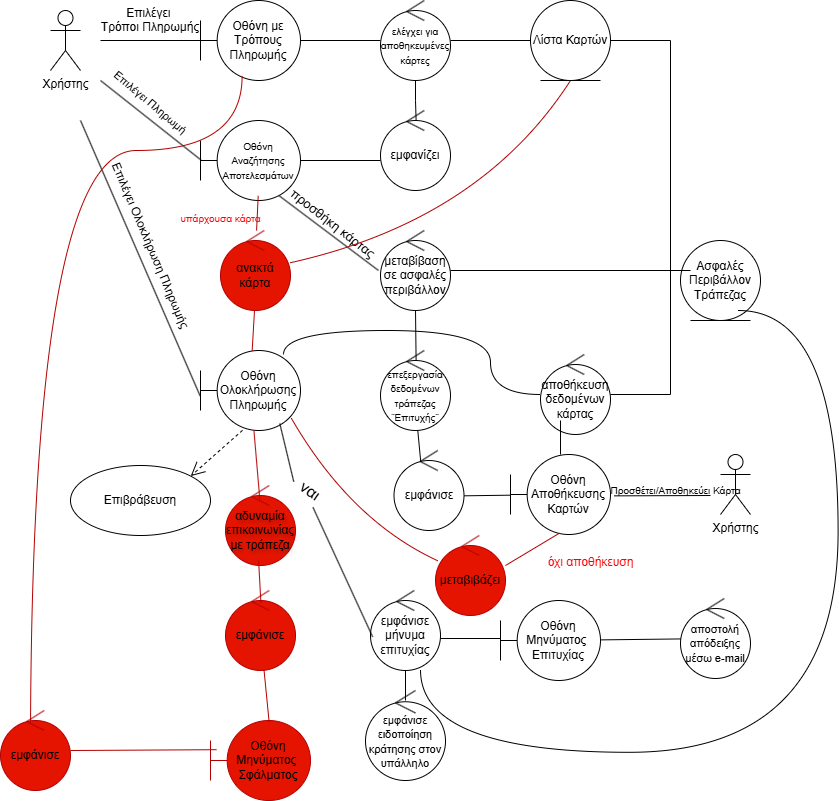

The diagram above was exported from draw.io. Its source (the exported page's mxGraphModel, read from the mxfile embedded in the PNG):
<mxGraphModel dx="2084" dy="1124" grid="1" gridSize="10" guides="1" tooltips="1" connect="1" arrows="1" fold="1" page="1" pageScale="1" pageWidth="827" pageHeight="1169" math="0" shadow="0">
  <root>
    <mxCell id="0" />
    <mxCell id="1" parent="0" />
    <mxCell id="tYfSrUlYZMdc22ZP7aOO-1" value="Χρήστης" style="shape=umlActor;verticalLabelPosition=bottom;verticalAlign=top;html=1;" parent="1" vertex="1">
      <mxGeometry x="70" y="10" width="30" height="60" as="geometry" />
    </mxCell>
    <mxCell id="tYfSrUlYZMdc22ZP7aOO-2" value="Επιλέγει &#10;Τρόποι Πληρωμής" style="line;strokeWidth=1;fillColor=none;align=center;verticalAlign=bottom;spacingTop=-1;spacingLeft=3;spacingRight=3;rotatable=0;labelPosition=center;points=[];portConstraint=eastwest;strokeColor=inherit;verticalLabelPosition=top;" parent="1" vertex="1">
      <mxGeometry x="120" y="36" width="100" height="8" as="geometry" />
    </mxCell>
    <mxCell id="tYfSrUlYZMdc22ZP7aOO-3" value="Οθόνη με Τρόπους Πληρωμής" style="shape=umlBoundary;whiteSpace=wrap;html=1;" parent="1" vertex="1">
      <mxGeometry x="220" width="100" height="80" as="geometry" />
    </mxCell>
    <mxCell id="tYfSrUlYZMdc22ZP7aOO-4" value="" style="line;strokeWidth=1;fillColor=none;align=left;verticalAlign=middle;spacingTop=-1;spacingLeft=3;spacingRight=3;rotatable=0;labelPosition=right;points=[];portConstraint=eastwest;strokeColor=inherit;" parent="1" vertex="1">
      <mxGeometry x="320" y="36" width="80" height="8" as="geometry" />
    </mxCell>
    <mxCell id="tYfSrUlYZMdc22ZP7aOO-16" value="" style="edgeStyle=orthogonalEdgeStyle;rounded=0;orthogonalLoop=1;jettySize=auto;html=1;endArrow=none;startFill=0;entryX=0.509;entryY=0.137;entryDx=0;entryDy=0;entryPerimeter=0;" parent="1" source="tYfSrUlYZMdc22ZP7aOO-5" target="tYfSrUlYZMdc22ZP7aOO-9" edge="1">
      <mxGeometry relative="1" as="geometry" />
    </mxCell>
    <mxCell id="tYfSrUlYZMdc22ZP7aOO-5" value="&lt;font style=&quot;font-size: 10px;&quot;&gt;ελέγχει για αποθηκευμένες κάρτες&lt;/font&gt;" style="ellipse;shape=umlControl;whiteSpace=wrap;html=1;" parent="1" vertex="1">
      <mxGeometry x="400" width="70" height="80" as="geometry" />
    </mxCell>
    <mxCell id="tYfSrUlYZMdc22ZP7aOO-6" value="" style="line;strokeWidth=1;fillColor=none;align=left;verticalAlign=middle;spacingTop=-1;spacingLeft=3;spacingRight=3;rotatable=0;labelPosition=right;points=[];portConstraint=eastwest;strokeColor=inherit;" parent="1" vertex="1">
      <mxGeometry x="470" y="36" width="80" height="8" as="geometry" />
    </mxCell>
    <mxCell id="tYfSrUlYZMdc22ZP7aOO-7" value="Λίστα Καρτών" style="ellipse;shape=umlEntity;whiteSpace=wrap;html=1;" parent="1" vertex="1">
      <mxGeometry x="550" width="80" height="80" as="geometry" />
    </mxCell>
    <mxCell id="tYfSrUlYZMdc22ZP7aOO-18" style="rounded=0;orthogonalLoop=1;jettySize=auto;html=1;exitX=0.788;exitY=0.942;exitDx=0;exitDy=0;exitPerimeter=0;endArrow=none;startFill=0;" parent="1" source="tYfSrUlYZMdc22ZP7aOO-8" edge="1">
      <mxGeometry relative="1" as="geometry">
        <mxPoint x="398" y="270" as="targetPoint" />
      </mxGeometry>
    </mxCell>
    <mxCell id="tYfSrUlYZMdc22ZP7aOO-8" value="&lt;font style=&quot;font-size: 10px;&quot;&gt;Οθόνη Αναζήτησης&lt;/font&gt;&lt;div&gt;&lt;font style=&quot;font-size: 10px;&quot;&gt;Αποτελεσμάτων&lt;/font&gt;&lt;/div&gt;" style="shape=umlBoundary;whiteSpace=wrap;html=1;" parent="1" vertex="1">
      <mxGeometry x="220" y="120" width="100" height="80" as="geometry" />
    </mxCell>
    <mxCell id="tYfSrUlYZMdc22ZP7aOO-9" value="εμφανίζει" style="ellipse;shape=umlControl;whiteSpace=wrap;html=1;" parent="1" vertex="1">
      <mxGeometry x="400" y="110" width="70" height="80" as="geometry" />
    </mxCell>
    <mxCell id="tYfSrUlYZMdc22ZP7aOO-10" value="" style="line;strokeWidth=1;fillColor=none;align=left;verticalAlign=middle;spacingTop=-1;spacingLeft=3;spacingRight=3;rotatable=0;labelPosition=right;points=[];portConstraint=eastwest;strokeColor=inherit;" parent="1" vertex="1">
      <mxGeometry x="320" y="156" width="80" height="8" as="geometry" />
    </mxCell>
    <mxCell id="tYfSrUlYZMdc22ZP7aOO-12" style="rounded=0;orthogonalLoop=1;jettySize=auto;html=1;entryX=0.004;entryY=0.493;entryDx=0;entryDy=0;entryPerimeter=0;endArrow=none;startFill=0;" parent="1" target="tYfSrUlYZMdc22ZP7aOO-8" edge="1">
      <mxGeometry relative="1" as="geometry">
        <mxPoint x="120" y="80" as="sourcePoint" />
      </mxGeometry>
    </mxCell>
    <mxCell id="tYfSrUlYZMdc22ZP7aOO-15" value="Επιλέγει Πληρωμή" style="edgeLabel;html=1;align=center;verticalAlign=middle;resizable=0;points=[];rotation=40;" parent="tYfSrUlYZMdc22ZP7aOO-12" connectable="0" vertex="1">
      <mxGeometry x="-0.1497" y="4" relative="1" as="geometry">
        <mxPoint x="5" y="-10" as="offset" />
      </mxGeometry>
    </mxCell>
    <mxCell id="tYfSrUlYZMdc22ZP7aOO-22" value="" style="rounded=0;orthogonalLoop=1;jettySize=auto;html=1;entryX=0.509;entryY=0.157;entryDx=0;entryDy=0;entryPerimeter=0;endArrow=none;startFill=0;" parent="1" source="tYfSrUlYZMdc22ZP7aOO-17" target="tYfSrUlYZMdc22ZP7aOO-21" edge="1">
      <mxGeometry relative="1" as="geometry" />
    </mxCell>
    <mxCell id="tYfSrUlYZMdc22ZP7aOO-17" value="μεταβίβαση σε ασφαλές περιβάλλον" style="ellipse;shape=umlControl;whiteSpace=wrap;html=1;" parent="1" vertex="1">
      <mxGeometry x="400" y="230" width="70" height="80" as="geometry" />
    </mxCell>
    <mxCell id="tYfSrUlYZMdc22ZP7aOO-19" value="Ασφαλές Περιβάλλον Τράπεζας" style="ellipse;shape=umlEntity;whiteSpace=wrap;html=1;" parent="1" vertex="1">
      <mxGeometry x="700" y="240" width="80" height="80" as="geometry" />
    </mxCell>
    <mxCell id="tYfSrUlYZMdc22ZP7aOO-20" value="" style="line;strokeWidth=1;fillColor=none;align=left;verticalAlign=middle;spacingTop=-1;spacingLeft=3;spacingRight=3;rotatable=0;labelPosition=right;points=[];portConstraint=eastwest;strokeColor=inherit;" parent="1" vertex="1">
      <mxGeometry x="470" y="266" width="240" height="8" as="geometry" />
    </mxCell>
    <mxCell id="tYfSrUlYZMdc22ZP7aOO-21" value="&lt;font style=&quot;font-size: 10px;&quot;&gt;επεξεργασία δεδομένων τράπεζας ¨Επιτυχής¨&lt;/font&gt;" style="ellipse;shape=umlControl;whiteSpace=wrap;html=1;" parent="1" vertex="1">
      <mxGeometry x="400" y="350" width="70" height="80" as="geometry" />
    </mxCell>
    <mxCell id="tYfSrUlYZMdc22ZP7aOO-40" style="rounded=0;orthogonalLoop=1;jettySize=auto;html=1;entryX=1;entryY=0;entryDx=0;entryDy=0;dashed=1;endArrow=open;endFill=0;endSize=12;exitX=0.42;exitY=0.998;exitDx=0;exitDy=0;exitPerimeter=0;" parent="1" source="tYfSrUlYZMdc22ZP7aOO-23" target="tYfSrUlYZMdc22ZP7aOO-39" edge="1">
      <mxGeometry relative="1" as="geometry" />
    </mxCell>
    <mxCell id="tYfSrUlYZMdc22ZP7aOO-23" value="Οθόνη Ολοκλήρωσης Πληρωμής" style="shape=umlBoundary;whiteSpace=wrap;html=1;" parent="1" vertex="1">
      <mxGeometry x="220" y="350" width="100" height="80" as="geometry" />
    </mxCell>
    <mxCell id="tYfSrUlYZMdc22ZP7aOO-26" style="rounded=0;orthogonalLoop=1;jettySize=auto;html=1;entryX=-0.004;entryY=0.567;entryDx=0;entryDy=0;entryPerimeter=0;endArrow=none;startFill=0;" parent="1" target="tYfSrUlYZMdc22ZP7aOO-23" edge="1">
      <mxGeometry relative="1" as="geometry">
        <mxPoint x="100" y="120" as="sourcePoint" />
      </mxGeometry>
    </mxCell>
    <mxCell id="tYfSrUlYZMdc22ZP7aOO-28" value="Επιλέγει Ολοκλήρωση Πληρωμής" style="text;html=1;align=center;verticalAlign=middle;resizable=0;points=[];autosize=1;strokeColor=none;fillColor=none;rotation=67;" parent="1" vertex="1">
      <mxGeometry x="70" y="230" width="200" height="30" as="geometry" />
    </mxCell>
    <mxCell id="74wjxIn0Ws_VTtD9GP_b-4" style="edgeStyle=orthogonalEdgeStyle;rounded=0;orthogonalLoop=1;jettySize=auto;html=1;curved=1;entryX=1;entryY=1;entryDx=0;entryDy=0;exitX=0.863;exitY=0.97;exitDx=0;exitDy=0;exitPerimeter=0;endArrow=none;startFill=0;" edge="1" parent="1">
      <mxGeometry relative="1" as="geometry">
        <mxPoint x="757.8842712474622" y="310.00427124746216" as="targetPoint" />
        <mxPoint x="440.0099999999999" y="669.3199999999999" as="sourcePoint" />
        <Array as="points">
          <mxPoint x="439.6" y="751.72" />
          <mxPoint x="857.6" y="751.72" />
          <mxPoint x="857.6" y="309.72" />
        </Array>
      </mxGeometry>
    </mxCell>
    <mxCell id="tYfSrUlYZMdc22ZP7aOO-29" value="εμφάνισε μήνυμα επιτυχίας" style="ellipse;shape=umlControl;whiteSpace=wrap;html=1;" parent="1" vertex="1">
      <mxGeometry x="390" y="590" width="70" height="80" as="geometry" />
    </mxCell>
    <mxCell id="tYfSrUlYZMdc22ZP7aOO-31" value="&lt;font style=&quot;font-size: 11px;&quot;&gt;εμφάνισε ειδοποίηση κράτησης στον υπάλληλο&lt;/font&gt;" style="ellipse;shape=umlControl;whiteSpace=wrap;html=1;" parent="1" vertex="1">
      <mxGeometry x="385" y="690" width="80" height="90" as="geometry" />
    </mxCell>
    <mxCell id="tYfSrUlYZMdc22ZP7aOO-33" value="&lt;font style=&quot;font-size: 11px;&quot;&gt;αποστολή απόδειξης μέσω e-mail&lt;/font&gt;" style="ellipse;shape=umlControl;whiteSpace=wrap;html=1;" parent="1" vertex="1">
      <mxGeometry x="700" y="598" width="70" height="80" as="geometry" />
    </mxCell>
    <mxCell id="tYfSrUlYZMdc22ZP7aOO-34" value="" style="line;strokeWidth=1;fillColor=none;align=left;verticalAlign=middle;spacingTop=-1;spacingLeft=3;spacingRight=3;rotatable=0;labelPosition=right;points=[];portConstraint=eastwest;strokeColor=inherit;" parent="1" vertex="1">
      <mxGeometry x="460" y="634" width="60" height="8" as="geometry" />
    </mxCell>
    <mxCell id="tYfSrUlYZMdc22ZP7aOO-39" value="Επιβράβευση" style="ellipse;whiteSpace=wrap;html=1;" parent="1" vertex="1">
      <mxGeometry x="90" y="465" width="140" height="70" as="geometry" />
    </mxCell>
    <mxCell id="tYfSrUlYZMdc22ZP7aOO-41" style="rounded=0;orthogonalLoop=1;jettySize=auto;html=1;entryX=0.031;entryY=0.58;entryDx=0;entryDy=0;entryPerimeter=0;endArrow=none;startFill=0;exitX=0.793;exitY=0.913;exitDx=0;exitDy=0;exitPerimeter=0;" parent="1" source="rqfN3XLvfwKzbQ66gHX3-2" target="tYfSrUlYZMdc22ZP7aOO-29" edge="1">
      <mxGeometry relative="1" as="geometry" />
    </mxCell>
    <mxCell id="rqfN3XLvfwKzbQ66gHX3-1" value="αδυναμία &lt;font&gt;επικοινωνίας &lt;/font&gt;με τράπεζα" style="ellipse;shape=umlControl;whiteSpace=wrap;html=1;fillColor=#e51400;fontColor=light-dark(#000000, #121212);strokeColor=#B20000;textShadow=1;" parent="1" vertex="1">
      <mxGeometry x="245" y="485" width="70" height="80" as="geometry" />
    </mxCell>
    <mxCell id="rqfN3XLvfwKzbQ66gHX3-3" style="rounded=0;orthogonalLoop=1;jettySize=auto;html=1;entryX=0.49;entryY=0.17;entryDx=0;entryDy=0;entryPerimeter=0;fontSize=12;startSize=8;endSize=8;endArrow=none;startFill=0;fillColor=#e51400;strokeColor=#B20000;" parent="1" source="tYfSrUlYZMdc22ZP7aOO-23" target="rqfN3XLvfwKzbQ66gHX3-1" edge="1">
      <mxGeometry relative="1" as="geometry" />
    </mxCell>
    <mxCell id="rqfN3XLvfwKzbQ66gHX3-4" value="εμφάνισε" style="ellipse;shape=umlControl;whiteSpace=wrap;html=1;fillColor=#e51400;fontColor=light-dark(#000000, #121212);strokeColor=#B20000;" parent="1" vertex="1">
      <mxGeometry x="245" y="590" width="70" height="80" as="geometry" />
    </mxCell>
    <mxCell id="rqfN3XLvfwKzbQ66gHX3-11" style="edgeStyle=none;curved=1;rounded=0;orthogonalLoop=1;jettySize=auto;html=1;fontSize=12;startSize=8;endSize=8;endArrow=none;startFill=0;fillColor=#e51400;strokeColor=#B20000;exitX=0.06;exitY=0.365;exitDx=0;exitDy=0;exitPerimeter=0;" parent="1" source="rqfN3XLvfwKzbQ66gHX3-5" target="rqfN3XLvfwKzbQ66gHX3-6" edge="1">
      <mxGeometry relative="1" as="geometry" />
    </mxCell>
    <mxCell id="rqfN3XLvfwKzbQ66gHX3-5" value="Οθόνη Μηνύματος&amp;nbsp;&lt;div&gt;Σφάλματος&lt;/div&gt;" style="shape=umlBoundary;whiteSpace=wrap;html=1;fillColor=#e51400;fontColor=light-dark(#000000, #121212);strokeColor=#B20000;" parent="1" vertex="1">
      <mxGeometry x="230" y="720" width="100" height="80" as="geometry" />
    </mxCell>
    <mxCell id="74wjxIn0Ws_VTtD9GP_b-2" style="edgeStyle=orthogonalEdgeStyle;rounded=0;orthogonalLoop=1;jettySize=auto;html=1;curved=1;entryX=0.416;entryY=0.945;entryDx=0;entryDy=0;entryPerimeter=0;endArrow=none;startFill=0;fillColor=#e51400;strokeColor=#B20000;" edge="1" parent="1" target="tYfSrUlYZMdc22ZP7aOO-3">
      <mxGeometry relative="1" as="geometry">
        <mxPoint x="50" y="750" as="sourcePoint" />
        <mxPoint x="100" y="130" as="targetPoint" />
        <Array as="points">
          <mxPoint x="50" y="150" />
          <mxPoint x="262" y="150" />
        </Array>
      </mxGeometry>
    </mxCell>
    <mxCell id="rqfN3XLvfwKzbQ66gHX3-6" value="&lt;font style=&quot;color: rgb(0, 0, 0);&quot;&gt;εμφάνισε&lt;/font&gt;" style="ellipse;shape=umlControl;whiteSpace=wrap;html=1;fillColor=#e51400;fontColor=#ffffff;strokeColor=#B20000;" parent="1" vertex="1">
      <mxGeometry x="20" y="710" width="70" height="80" as="geometry" />
    </mxCell>
    <mxCell id="rqfN3XLvfwKzbQ66gHX3-8" style="rounded=0;orthogonalLoop=1;jettySize=auto;html=1;entryX=0.473;entryY=0.941;entryDx=0;entryDy=0;entryPerimeter=0;fontSize=12;startSize=8;endSize=8;exitX=0.506;exitY=0.157;exitDx=0;exitDy=0;exitPerimeter=0;endArrow=none;startFill=0;fillColor=#e51400;strokeColor=#B20000;" parent="1" source="rqfN3XLvfwKzbQ66gHX3-4" target="rqfN3XLvfwKzbQ66gHX3-1" edge="1">
      <mxGeometry relative="1" as="geometry" />
    </mxCell>
    <mxCell id="rqfN3XLvfwKzbQ66gHX3-9" style="edgeStyle=none;curved=1;rounded=0;orthogonalLoop=1;jettySize=auto;html=1;entryX=0.586;entryY=0.016;entryDx=0;entryDy=0;entryPerimeter=0;fontSize=12;startSize=8;endSize=8;endArrow=none;startFill=0;fillColor=#e51400;strokeColor=#B20000;" parent="1" source="rqfN3XLvfwKzbQ66gHX3-4" target="rqfN3XLvfwKzbQ66gHX3-5" edge="1">
      <mxGeometry relative="1" as="geometry" />
    </mxCell>
    <mxCell id="rqfN3XLvfwKzbQ66gHX3-15" style="edgeStyle=none;curved=1;rounded=0;orthogonalLoop=1;jettySize=auto;html=1;fontSize=12;startSize=8;endSize=8;endArrow=none;startFill=0;" parent="1" source="rqfN3XLvfwKzbQ66gHX3-14" target="tYfSrUlYZMdc22ZP7aOO-33" edge="1">
      <mxGeometry relative="1" as="geometry" />
    </mxCell>
    <mxCell id="rqfN3XLvfwKzbQ66gHX3-14" value="Οθόνη Μηνύματος&amp;nbsp;&lt;div&gt;Επιτυχίας&lt;/div&gt;" style="shape=umlBoundary;whiteSpace=wrap;html=1;" parent="1" vertex="1">
      <mxGeometry x="520" y="600" width="100" height="80" as="geometry" />
    </mxCell>
    <mxCell id="rqfN3XLvfwKzbQ66gHX3-19" style="edgeStyle=orthogonalEdgeStyle;rounded=0;orthogonalLoop=1;jettySize=auto;html=1;entryX=1;entryY=0.5;entryDx=0;entryDy=0;fontSize=12;startSize=8;endSize=8;endArrow=none;startFill=0;" parent="1" source="rqfN3XLvfwKzbQ66gHX3-17" target="tYfSrUlYZMdc22ZP7aOO-7" edge="1">
      <mxGeometry relative="1" as="geometry">
        <Array as="points">
          <mxPoint x="690" y="394" />
          <mxPoint x="690" y="40" />
        </Array>
      </mxGeometry>
    </mxCell>
    <mxCell id="rqfN3XLvfwKzbQ66gHX3-17" value="αποθήκευση δεδομένων κάρτας" style="ellipse;shape=umlControl;whiteSpace=wrap;html=1;" parent="1" vertex="1">
      <mxGeometry x="560" y="354" width="70" height="80" as="geometry" />
    </mxCell>
    <mxCell id="rqfN3XLvfwKzbQ66gHX3-18" style="edgeStyle=none;curved=1;rounded=0;orthogonalLoop=1;jettySize=auto;html=1;entryX=0.381;entryY=0.133;entryDx=0;entryDy=0;entryPerimeter=0;fontSize=12;startSize=8;endSize=8;endArrow=none;startFill=0;" parent="1" source="tYfSrUlYZMdc22ZP7aOO-21" target="rqfN3XLvfwKzbQ66gHX3-37" edge="1">
      <mxGeometry relative="1" as="geometry" />
    </mxCell>
    <mxCell id="rqfN3XLvfwKzbQ66gHX3-21" value="&amp;nbsp; &amp;nbsp; &amp;nbsp; προσθήκη κάρτας" style="text;html=1;align=center;verticalAlign=middle;resizable=0;points=[];autosize=1;strokeColor=none;fillColor=none;fontSize=13;rotation=38;" parent="1" vertex="1">
      <mxGeometry x="269" y="201" width="150" height="30" as="geometry" />
    </mxCell>
    <mxCell id="rqfN3XLvfwKzbQ66gHX3-28" value="" style="rounded=0;orthogonalLoop=1;jettySize=auto;html=1;entryX=0.031;entryY=0.58;entryDx=0;entryDy=0;entryPerimeter=0;endArrow=none;startFill=0;exitX=0.793;exitY=0.913;exitDx=0;exitDy=0;exitPerimeter=0;" parent="1" source="tYfSrUlYZMdc22ZP7aOO-23" target="rqfN3XLvfwKzbQ66gHX3-2" edge="1">
      <mxGeometry relative="1" as="geometry">
        <mxPoint x="299" y="423" as="sourcePoint" />
        <mxPoint x="402" y="531" as="targetPoint" />
      </mxGeometry>
    </mxCell>
    <mxCell id="rqfN3XLvfwKzbQ66gHX3-2" value="ναι" style="text;html=1;align=center;verticalAlign=middle;resizable=0;points=[];autosize=1;strokeColor=none;fillColor=none;fontSize=16;rotation=35;" parent="1" vertex="1">
      <mxGeometry x="310" y="475" width="40" height="30" as="geometry" />
    </mxCell>
    <mxCell id="rqfN3XLvfwKzbQ66gHX3-29" value="Οθόνη Αποθήκευσης&lt;div&gt;Καρτών&lt;/div&gt;" style="shape=umlBoundary;whiteSpace=wrap;html=1;" parent="1" vertex="1">
      <mxGeometry x="530" y="454" width="100" height="80" as="geometry" />
    </mxCell>
    <mxCell id="rqfN3XLvfwKzbQ66gHX3-38" style="edgeStyle=none;curved=1;rounded=0;orthogonalLoop=1;jettySize=auto;html=1;fontSize=12;startSize=8;endSize=8;endArrow=none;startFill=0;exitX=0.955;exitY=0.567;exitDx=0;exitDy=0;exitPerimeter=0;" parent="1" source="rqfN3XLvfwKzbQ66gHX3-37" target="rqfN3XLvfwKzbQ66gHX3-29" edge="1">
      <mxGeometry relative="1" as="geometry">
        <mxPoint x="510" y="420" as="sourcePoint" />
      </mxGeometry>
    </mxCell>
    <mxCell id="rqfN3XLvfwKzbQ66gHX3-37" value="εμφάνισε" style="ellipse;shape=umlControl;whiteSpace=wrap;html=1;" parent="1" vertex="1">
      <mxGeometry x="413.5" y="450" width="70" height="80" as="geometry" />
    </mxCell>
    <mxCell id="rqfN3XLvfwKzbQ66gHX3-39" style="edgeStyle=none;curved=1;rounded=0;orthogonalLoop=1;jettySize=auto;html=1;entryX=0.286;entryY=0.825;entryDx=0;entryDy=0;entryPerimeter=0;fontSize=12;startSize=8;endSize=8;endArrow=none;startFill=0;" parent="1" source="rqfN3XLvfwKzbQ66gHX3-29" target="rqfN3XLvfwKzbQ66gHX3-17" edge="1">
      <mxGeometry relative="1" as="geometry" />
    </mxCell>
    <mxCell id="rqfN3XLvfwKzbQ66gHX3-40" value="Χρήστης" style="shape=umlActor;verticalLabelPosition=bottom;verticalAlign=top;html=1;" parent="1" vertex="1">
      <mxGeometry x="740" y="454" width="30" height="60" as="geometry" />
    </mxCell>
    <mxCell id="rqfN3XLvfwKzbQ66gHX3-41" style="edgeStyle=none;curved=1;rounded=0;orthogonalLoop=1;jettySize=auto;html=1;entryX=1.037;entryY=0.517;entryDx=0;entryDy=0;entryPerimeter=0;fontSize=12;startSize=8;endSize=8;endArrow=none;startFill=0;" parent="1" target="rqfN3XLvfwKzbQ66gHX3-29" edge="1">
      <mxGeometry relative="1" as="geometry">
        <mxPoint x="730" y="495" as="sourcePoint" />
      </mxGeometry>
    </mxCell>
    <mxCell id="rqfN3XLvfwKzbQ66gHX3-42" value="&lt;font style=&quot;font-size: 10px;&quot;&gt;Προσθέτει/Αποθηκεύει Κάρτα&lt;/font&gt;" style="text;html=1;align=center;verticalAlign=middle;resizable=0;points=[];autosize=1;strokeColor=none;fillColor=none;fontSize=11;rotation=0;" parent="1" vertex="1">
      <mxGeometry x="620" y="475" width="150" height="30" as="geometry" />
    </mxCell>
    <mxCell id="rqfN3XLvfwKzbQ66gHX3-47" style="edgeStyle=orthogonalEdgeStyle;curved=1;rounded=0;orthogonalLoop=1;jettySize=auto;html=1;entryX=0.83;entryY=0.05;entryDx=0;entryDy=0;entryPerimeter=0;fontSize=12;startSize=8;endSize=8;endArrow=none;startFill=0;" parent="1" source="rqfN3XLvfwKzbQ66gHX3-17" target="tYfSrUlYZMdc22ZP7aOO-23" edge="1">
      <mxGeometry relative="1" as="geometry">
        <Array as="points">
          <mxPoint x="510" y="394" />
          <mxPoint x="510" y="330" />
          <mxPoint x="303" y="330" />
        </Array>
      </mxGeometry>
    </mxCell>
    <mxCell id="rqfN3XLvfwKzbQ66gHX3-48" value="μεταβιβάζει" style="ellipse;shape=umlControl;whiteSpace=wrap;html=1;fillColor=#e51400;fontColor=light-dark(#000000, #121212);strokeColor=#B20000;" parent="1" vertex="1">
      <mxGeometry x="455" y="535" width="70" height="80" as="geometry" />
    </mxCell>
    <mxCell id="rqfN3XLvfwKzbQ66gHX3-49" style="edgeStyle=none;curved=1;rounded=0;orthogonalLoop=1;jettySize=auto;html=1;entryX=1;entryY=0.375;entryDx=0;entryDy=0;entryPerimeter=0;fontSize=12;startSize=8;endSize=8;exitX=0.49;exitY=0.983;exitDx=0;exitDy=0;exitPerimeter=0;endArrow=none;startFill=0;fillColor=#e51400;strokeColor=#B20000;" parent="1" source="rqfN3XLvfwKzbQ66gHX3-29" target="rqfN3XLvfwKzbQ66gHX3-48" edge="1">
      <mxGeometry relative="1" as="geometry" />
    </mxCell>
    <mxCell id="rqfN3XLvfwKzbQ66gHX3-50" value="&lt;font style=&quot;font-size: 12px;&quot;&gt;όχι αποθήκευση&lt;/font&gt;" style="text;html=1;align=center;verticalAlign=middle;resizable=0;points=[];autosize=1;strokeColor=none;fillColor=none;fontSize=16;fontColor=light-dark(#FF0000,#EDEDED);" parent="1" vertex="1">
      <mxGeometry x="555" y="545" width="110" height="30" as="geometry" />
    </mxCell>
    <mxCell id="rqfN3XLvfwKzbQ66gHX3-56" style="edgeStyle=none;curved=1;rounded=0;orthogonalLoop=1;jettySize=auto;html=1;entryX=0.5;entryY=1;entryDx=0;entryDy=0;fontSize=12;startSize=8;endSize=8;endArrow=none;startFill=0;fillColor=#e51400;strokeColor=#B20000;" parent="1" source="rqfN3XLvfwKzbQ66gHX3-55" target="tYfSrUlYZMdc22ZP7aOO-7" edge="1">
      <mxGeometry relative="1" as="geometry">
        <Array as="points">
          <mxPoint x="500" y="220" />
        </Array>
      </mxGeometry>
    </mxCell>
    <mxCell id="rqfN3XLvfwKzbQ66gHX3-58" style="edgeStyle=none;curved=1;rounded=0;orthogonalLoop=1;jettySize=auto;html=1;fontSize=12;startSize=8;endSize=8;endArrow=none;startFill=0;fillColor=#e51400;strokeColor=#B20000;" parent="1" source="rqfN3XLvfwKzbQ66gHX3-55" target="tYfSrUlYZMdc22ZP7aOO-23" edge="1">
      <mxGeometry relative="1" as="geometry" />
    </mxCell>
    <mxCell id="rqfN3XLvfwKzbQ66gHX3-55" value="ανακτά κάρτα" style="ellipse;shape=umlControl;whiteSpace=wrap;html=1;fillColor=#e51400;fontColor=light-dark(#000000, #121212);strokeColor=#B20000;" parent="1" vertex="1">
      <mxGeometry x="240" y="230" width="70" height="80" as="geometry" />
    </mxCell>
    <mxCell id="rqfN3XLvfwKzbQ66gHX3-57" value="" style="edgeStyle=none;curved=1;rounded=0;orthogonalLoop=1;jettySize=auto;entryX=0.577;entryY=0.942;entryDx=0;entryDy=0;entryPerimeter=0;fontSize=12;startSize=8;endSize=8;endArrow=none;startFill=0;fontColor=light-dark(#FF0000,#EDEDED);fillColor=#e51400;strokeColor=#B20000;" parent="1" source="rqfN3XLvfwKzbQ66gHX3-55" target="tYfSrUlYZMdc22ZP7aOO-8" edge="1">
      <mxGeometry relative="1" as="geometry" />
    </mxCell>
    <mxCell id="rqfN3XLvfwKzbQ66gHX3-59" style="edgeStyle=none;curved=1;rounded=0;orthogonalLoop=1;jettySize=auto;html=1;entryX=0.91;entryY=0.85;entryDx=0;entryDy=0;entryPerimeter=0;fontSize=12;startSize=8;endSize=8;endArrow=none;startFill=0;fillColor=#e51400;strokeColor=#B20000;" parent="1" source="rqfN3XLvfwKzbQ66gHX3-48" target="tYfSrUlYZMdc22ZP7aOO-23" edge="1">
      <mxGeometry relative="1" as="geometry">
        <Array as="points">
          <mxPoint x="370" y="520" />
        </Array>
      </mxGeometry>
    </mxCell>
    <mxCell id="rqfN3XLvfwKzbQ66gHX3-60" style="edgeStyle=none;curved=1;rounded=0;orthogonalLoop=1;jettySize=auto;html=1;fontSize=12;startSize=8;endSize=8;endArrow=none;startFill=0;" parent="1" source="tYfSrUlYZMdc22ZP7aOO-29" edge="1">
      <mxGeometry relative="1" as="geometry">
        <mxPoint x="425" y="700" as="targetPoint" />
      </mxGeometry>
    </mxCell>
    <mxCell id="rqfN3XLvfwKzbQ66gHX3-61" value="&lt;font style=&quot;font-size: 10px;&quot;&gt;υπάρχουσα &lt;font style=&quot;&quot;&gt;κάρτα&lt;/font&gt;&lt;/font&gt;" style="text;html=1;align=center;verticalAlign=middle;resizable=0;points=[];autosize=1;strokeColor=none;fillColor=none;fontSize=16;fontColor=light-dark(#ff0000, #ededed);" parent="1" vertex="1">
      <mxGeometry x="190" y="201" width="100" height="30" as="geometry" />
    </mxCell>
  </root>
</mxGraphModel>